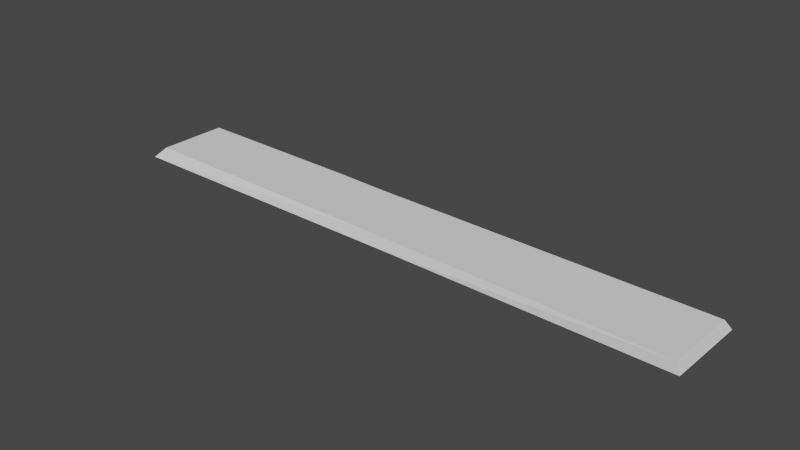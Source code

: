 # Source: Plank.blend  (saved by Blender 2.81.16; exported with 4.5.12 LTS)
import bpy
from mathutils import Matrix  # noqa: F401  (used for matrix-valued properties, if any)

bpy.ops.wm.read_factory_settings(use_empty=True)
scene = bpy.context.scene
scene.name = 'Scene'

# ---- collections
col_collection = bpy.data.collections.new('Collection'); scene.collection.children.link(col_collection)

# ---- world
world_world = bpy.data.worlds.new('World'); scene.world = world_world
world_world.use_nodes = True; world_world.node_tree.nodes.clear()
_N = world_world.node_tree.nodes; _L = world_world.node_tree.links
n0 = _N.new('ShaderNodeOutputWorld'); n0.name = 'World Output'; n0.location = (300, 300)
n1 = _N.new('ShaderNodeBackground'); n1.name = 'Background'; n1.location = (10, 300)
n1.inputs[0].default_value = (0.05088, 0.05088, 0.05088, 1.0)
_L.new(n1.outputs[0], n0.inputs[0])
n0.is_active_output = True
world_world.color = (0.05088, 0.05088, 0.05088)
world_world.use_sun_shadow = False
world_world.sun_shadow_jitter_overblur = 0.0

# ---- meshes
me_cube_003 = bpy.data.meshes.new('Cube.003')
me_cube_003.from_pydata([(-1.0, -0.9275, -1.0), (-1.0, -1.0, 1.0), (-1.0, 1.0, -1.0), (-1.0, 1.0, 1.0), (1.0, -0.9046, -0.9862), (1.0, -0.8075, 0.966), (1.0, 0.8407, -0.9862), (1.0, 0.8711, 0.966), (1.0, 0.8711, 0.372), (1.0, 0.8407, 0.1797), (1.0, 0.7454, 0.26), (-0.05481, 1.0, 0.2647), (-1.0, -0.9275, 0.0), (-1.0, 1.0, 0.0), (1.0, -0.8312, 0.0)], [], [(12, 1, 3, 13), (2, 13, 3, 7, 8, 11, 9, 6), (6, 9, 10, 8, 7, 5, 14, 4), (14, 5, 1, 12), (2, 6, 4, 0), (7, 3, 1, 5), (8, 10, 9), (9, 11, 8), (4, 14, 12, 0), (0, 12, 13, 2)])
_uv = me_cube_003.uv_layers.new(name='UVMap')
_uv.uv.foreach_set('vector', [0.5, 0.0, 0.625, 0.0, 0.625, 0.25, 0.5, 0.25, 0.375, 0.25, 0.5, 0.25, 0.625, 0.25, 0.625, 0.5, 0.5465, 0.5, 0.5331, 0.3681, 0.5225, 0.5, 0.375, 0.5, 0.375, 0.5, 0.5225, 0.5, 0.5325, 0.5318, 0.5465, 0.5, 0.625, 0.5, 0.625, 0.75, 0.5, 0.75, 0.375, 0.75, 0.5, 0.75, 0.625, 0.75, 0.625, 1.0, 0.5, 1.0, 0.125, 0.5, 0.375, 0.5, 0.375, 0.75, 0.125, 0.75, 0.625, 0.5, 0.875, 0.5, 0.875, 0.75, 0.625, 0.75, 0.5465, 0.5, 0.5325, 0.5318, 0.5225, 0.5, 0.5225, 0.5, 0.5331, 0.3681, 0.5465, 0.5, 0.375, 0.75, 0.5, 0.75, 0.5, 1.0, 0.375, 1.0, 0.375, 0.0, 0.5, 0.0, 0.5, 0.25, 0.375, 0.25])
me_cube_003.use_remesh_fix_poles = True
me_cube_003.use_remesh_preserve_attributes = False
me_cube_003.use_mirror_vertex_groups = False
me_cube_003.update()

# ---- objects
ob_plank = bpy.data.objects.new('Plank', me_cube_003)

# ---- transforms, parenting, visibility, modifiers, constraints
ob_plank.location = (0.0, 0.0, 0.04921)
ob_plank.rotation_euler = (1.948, -1.559, -1.978)
ob_plank.scale = (0.02092, 0.1684, 1.215)
ob_plank.lineart.crease_threshold = 0.0

# ---- collection membership
col_collection.objects.link(ob_plank)

# ---- scene / render settings (as saved in the file)
scene.frame_start = 1; scene.frame_end = 250; scene.frame_set(1)
scene.render.engine = 'BLENDER_EEVEE_NEXT'
scene.cycles.use_denoising = False
scene.cycles.samples = 128
scene.cycles.sampling_pattern = 'TABULATED_SOBOL'
scene.cycles.use_adaptive_sampling = False
scene.cycles.use_light_tree = False
scene.view_settings.view_transform = 'Filmic'
bpy.context.view_layer.update()

# ---- added for rendering (the .blend has no active camera and no usable light): camera, sun
cam_auto = bpy.data.cameras.new('AutoCamera')
cam_auto.lens = 50.0
cam_auto.sensor_width = 36.0
cam_auto.clip_end = 1000.0
ob_auto_camera = bpy.data.objects.new('AutoCamera', cam_auto)
scene.collection.objects.link(ob_auto_camera)
ob_auto_camera.location = (2.28825, -2.7459, 1.87981)
ob_auto_camera.rotation_euler = (1.09748, -7.21219e-08, 0.694738)
scene.camera = ob_auto_camera
light_auto_sun = bpy.data.lights.new('AutoSun', 'SUN')
light_auto_sun.energy = 3.0
light_auto_sun.angle = 0.0523599
ob_auto_sun = bpy.data.objects.new('AutoSun', light_auto_sun)
scene.collection.objects.link(ob_auto_sun)
ob_auto_sun.rotation_euler = (0.872665, 0.174533, 0.523599)
bpy.context.view_layer.update()
